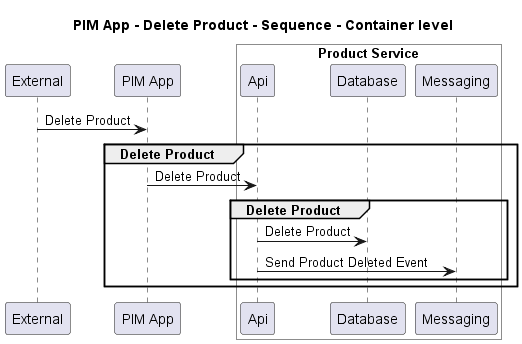

The diagram above was rendered by PlantUML. Its source (embedded in the PNG):
@startuml
!pragma layout smetana

title PIM App - Delete Product - Sequence - Container level

participant "External" as C4InterFlow.SoftwareSystems.ExternalSystem
participant "PIM App" as ECommercePlatform.SoftwareSystems.PIMApp

box "Product Service" #White
    participant "Api" as ECommercePlatform.SoftwareSystems.ProductService.Containers.Api
    participant "Database" as ECommercePlatform.SoftwareSystems.ProductService.Containers.Database
    participant "Messaging" as ECommercePlatform.SoftwareSystems.ProductService.Containers.Messaging
end box


C4InterFlow.SoftwareSystems.ExternalSystem -> ECommercePlatform.SoftwareSystems.PIMApp : Delete Product
group Delete Product
ECommercePlatform.SoftwareSystems.PIMApp -> ECommercePlatform.SoftwareSystems.ProductService.Containers.Api : Delete Product
group Delete Product
ECommercePlatform.SoftwareSystems.ProductService.Containers.Api -> ECommercePlatform.SoftwareSystems.ProductService.Containers.Database : Delete Product
ECommercePlatform.SoftwareSystems.ProductService.Containers.Api -> ECommercePlatform.SoftwareSystems.ProductService.Containers.Messaging : Send Product Deleted Event
end
end


@enduml